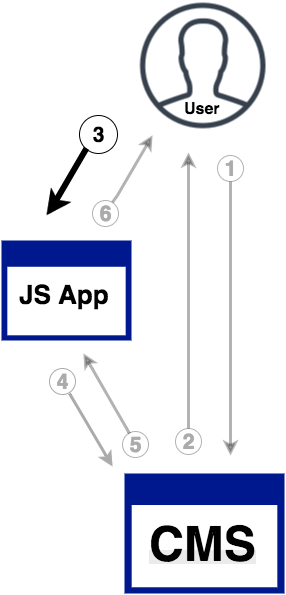

The diagram above was exported from draw.io. Its source (the exported page's mxGraphModel, read from the mxfile embedded in the PNG):
<mxGraphModel dx="1148" dy="668" grid="1" gridSize="10" guides="1" tooltips="1" connect="1" arrows="1" fold="1" page="1" pageScale="1" pageWidth="826" pageHeight="1169" background="#ffffff" math="0" shadow="0">
  <root>
    <mxCell id="0" />
    <mxCell id="1" parent="0" />
    <mxCell id="9" value="" style="group" parent="1" vertex="1" connectable="0">
      <mxGeometry x="185" y="530" width="160" height="120" as="geometry" />
    </mxCell>
    <mxCell id="2" value="" style="shadow=0;dashed=0;html=1;strokeColor=none;shape=mxgraph.mscae.enterprise.application_blank;fillColor=#00188D;" parent="9" vertex="1">
      <mxGeometry width="160" height="120" as="geometry" />
    </mxCell>
    <mxCell id="6" value="&lt;meta http-equiv=&quot;Content-Type&quot; content=&quot;text/html;charset=UTF-8&quot;&gt;&lt;b style=&quot;color: rgb(0, 0, 0); font-family: Helvetica; font-size: 12px; font-style: normal; font-variant: normal; letter-spacing: normal; line-height: 14.4px; orphans: auto; text-align: left; text-indent: 0px; text-transform: none; white-space: nowrap; widows: 1; word-spacing: 0px; -webkit-text-stroke-width: 0px; background-color: rgb(235, 235, 235);&quot;&gt;&lt;font style=&quot;font-size: 48px;&quot;&gt;CMS&lt;/font&gt;&lt;/b&gt;" style="text;html=1;" parent="9" vertex="1">
      <mxGeometry x="23" y="58" width="130" height="40" as="geometry" />
    </mxCell>
    <mxCell id="29" style="edgeStyle=none;rounded=0;html=1;startArrow=classic;startFill=1;endArrow=none;endFill=0;jettySize=auto;orthogonalLoop=1;strokeColor=#000000;strokeWidth=3;opacity=30;" parent="1" edge="1">
      <mxGeometry relative="1" as="geometry">
        <mxPoint x="190" y="490" as="targetPoint" />
        <mxPoint x="144" y="410" as="sourcePoint" />
      </mxGeometry>
    </mxCell>
    <mxCell id="31" style="edgeStyle=none;rounded=0;html=1;startArrow=classic;startFill=1;endArrow=none;endFill=0;jettySize=auto;orthogonalLoop=1;strokeColor=#000000;strokeWidth=6;rotation=180;flipV=1;" parent="1" edge="1">
      <mxGeometry x="87" y="171" as="geometry">
        <mxPoint x="147" y="271" as="targetPoint" />
        <mxPoint x="107" y="204" as="sourcePoint" />
        <Array as="points">
          <mxPoint x="112" y="211" />
        </Array>
      </mxGeometry>
    </mxCell>
    <mxCell id="32" value="" style="group" parent="1" vertex="1" connectable="0">
      <mxGeometry x="199" y="58" width="128" height="128" as="geometry" />
    </mxCell>
    <mxCell id="14" value="" style="group" parent="32" vertex="1" connectable="0">
      <mxGeometry width="128" height="128" as="geometry" />
    </mxCell>
    <mxCell id="10" value="" style="shape=image;html=1;verticalAlign=top;verticalLabelPosition=bottom;labelBackgroundColor=#ffffff;imageAspect=0;aspect=fixed;image=https://cdn4.iconfinder.com/data/icons/linecon/512/photo-128.png;fillColor=#004C99;" parent="14" vertex="1">
      <mxGeometry width="128" height="128" as="geometry" />
    </mxCell>
    <mxCell id="11" value="&lt;b&gt;&lt;font style=&quot;font-size: 16px&quot;&gt;User&lt;/font&gt;&lt;/b&gt;" style="text;html=1;resizable=0;points=[];autosize=1;align=left;verticalAlign=top;spacingTop=-4;" parent="14" vertex="1">
      <mxGeometry x="44" y="96" width="50" height="20" as="geometry" />
    </mxCell>
    <mxCell id="33" value="" style="group" parent="1" vertex="1" connectable="0">
      <mxGeometry x="62" y="297" width="130" height="100" as="geometry" />
    </mxCell>
    <mxCell id="8" value="" style="group" parent="33" vertex="1" connectable="0">
      <mxGeometry width="130" height="100" as="geometry" />
    </mxCell>
    <mxCell id="3" value="" style="shadow=0;dashed=0;html=1;strokeColor=none;shape=mxgraph.mscae.enterprise.application_blank;fillColor=#00188D;" parent="8" vertex="1">
      <mxGeometry width="130" height="100" as="geometry" />
    </mxCell>
    <mxCell id="4" value="&lt;b&gt;&lt;font style=&quot;font-size: 26px&quot;&gt;JS App&lt;/font&gt;&lt;/b&gt;&lt;div&gt;&lt;b&gt;&lt;font style=&quot;font-size: 17px&quot;&gt;&lt;br&gt;&lt;/font&gt;&lt;/b&gt;&lt;/div&gt;" style="text;html=1;resizable=0;points=[];autosize=1;align=left;verticalAlign=top;spacingTop=-4;" parent="8" vertex="1">
      <mxGeometry x="15.570093457943926" y="37.125" width="110" height="40" as="geometry" />
    </mxCell>
    <mxCell id="36" style="edgeStyle=none;rounded=0;html=1;startArrow=none;startFill=0;endArrow=classic;endFill=1;jettySize=auto;orthogonalLoop=1;strokeColor=#ababab;strokeWidth=3;" edge="1" parent="1">
      <mxGeometry x="113" y="423" as="geometry">
        <mxPoint x="173" y="523" as="targetPoint" />
        <mxPoint x="130" y="450" as="sourcePoint" />
      </mxGeometry>
    </mxCell>
    <mxCell id="44" value="&lt;font style=&quot;font-size: 21px&quot;&gt;&lt;b&gt;3&lt;/b&gt;&lt;/font&gt;" style="ellipse;whiteSpace=wrap;html=1;rounded=1;strokeColor=#000000;fillColor=none;strokeWidth=1;fontStyle=1;" vertex="1" parent="1">
      <mxGeometry x="140" y="172" width="38" height="38" as="geometry" />
    </mxCell>
    <mxCell id="45" style="edgeStyle=none;rounded=0;html=1;startArrow=classic;startFill=1;endArrow=none;endFill=0;jettySize=auto;orthogonalLoop=1;strokeColor=#000000;strokeWidth=3;rotation=180;flipV=1;opacity=30;" edge="1" parent="1">
      <mxGeometry x="153" y="158" as="geometry">
        <mxPoint x="173" y="191" as="targetPoint" />
        <mxPoint x="213" y="258" as="sourcePoint" />
        <Array as="points">
          <mxPoint x="178" y="198" />
        </Array>
      </mxGeometry>
    </mxCell>
    <mxCell id="46" value="&lt;font style=&quot;font-size: 21px&quot; color=&quot;#ababab&quot;&gt;&lt;b&gt;6&lt;/b&gt;&lt;/font&gt;" style="ellipse;whiteSpace=wrap;html=1;rounded=1;strokeColor=#000000;fillColor=none;strokeWidth=1;fontStyle=1;direction=south;opacity=30;" vertex="1" parent="1">
      <mxGeometry x="153" y="257" width="26" height="26" as="geometry" />
    </mxCell>
    <mxCell id="49" value="&lt;font style=&quot;font-size: 21px&quot; color=&quot;#ababab&quot;&gt;&lt;b&gt;4&lt;/b&gt;&lt;/font&gt;" style="ellipse;whiteSpace=wrap;html=1;rounded=1;strokeColor=#ababab;fillColor=none;strokeWidth=1;fontStyle=1" vertex="1" parent="1">
      <mxGeometry x="110" y="425" width="26" height="26" as="geometry" />
    </mxCell>
    <mxCell id="50" value="&lt;font style=&quot;font-size: 21px&quot; color=&quot;#ababab&quot;&gt;&lt;b&gt;5&lt;/b&gt;&lt;/font&gt;" style="ellipse;whiteSpace=wrap;html=1;rounded=1;strokeColor=#000000;fillColor=none;strokeWidth=1;fontStyle=1;opacity=30;" vertex="1" parent="1">
      <mxGeometry x="183" y="488" width="26" height="26" as="geometry" />
    </mxCell>
    <mxCell id="51" value="" style="group" vertex="1" connectable="0" parent="1">
      <mxGeometry x="236" y="485" width="26" height="26" as="geometry" />
    </mxCell>
    <mxCell id="21" style="edgeStyle=orthogonalEdgeStyle;rounded=0;html=1;jettySize=auto;orthogonalLoop=1;strokeWidth=3;strokeColor=#000000;startArrow=classic;startFill=1;rotation=4;endArrow=none;endFill=0;opacity=30;" parent="51" edge="1">
      <mxGeometry relative="1" as="geometry">
        <mxPoint x="13" as="targetPoint" />
        <mxPoint x="13" y="-276" as="sourcePoint" />
      </mxGeometry>
    </mxCell>
    <mxCell id="40" value="&lt;font style=&quot;font-size: 21px&quot; color=&quot;#ababab&quot;&gt;&lt;b&gt;2&lt;/b&gt;&lt;/font&gt;" style="ellipse;whiteSpace=wrap;html=1;rounded=1;strokeColor=#000000;fillColor=none;strokeWidth=1;fontStyle=1;opacity=30;" vertex="1" parent="51">
      <mxGeometry width="26" height="26" as="geometry" />
    </mxCell>
    <mxCell id="52" value="" style="group;opacity=30;" vertex="1" connectable="0" parent="1">
      <mxGeometry x="278" y="212" width="26" height="26" as="geometry" />
    </mxCell>
    <mxCell id="53" value="" style="group;opacity=30;" vertex="1" connectable="0" parent="52">
      <mxGeometry width="26" height="26" as="geometry" />
    </mxCell>
    <mxCell id="34" style="edgeStyle=orthogonalEdgeStyle;rounded=0;html=1;jettySize=auto;orthogonalLoop=1;strokeWidth=3;strokeColor=#000000;startArrow=none;startFill=0;rotation=4;opacity=30;" edge="1" parent="53">
      <mxGeometry x="13" y="-4" as="geometry">
        <mxPoint x="13" y="300" as="targetPoint" />
        <mxPoint x="13" y="26" as="sourcePoint" />
      </mxGeometry>
    </mxCell>
    <mxCell id="39" value="&lt;font style=&quot;font-size: 21px&quot; color=&quot;#ababab&quot;&gt;&lt;b&gt;1&lt;/b&gt;&lt;/font&gt;" style="ellipse;whiteSpace=wrap;html=1;rounded=1;strokeColor=#000000;fillColor=none;strokeWidth=1;fontStyle=1;opacity=30;" vertex="1" parent="53">
      <mxGeometry width="26" height="26" as="geometry" />
    </mxCell>
  </root>
</mxGraphModel>